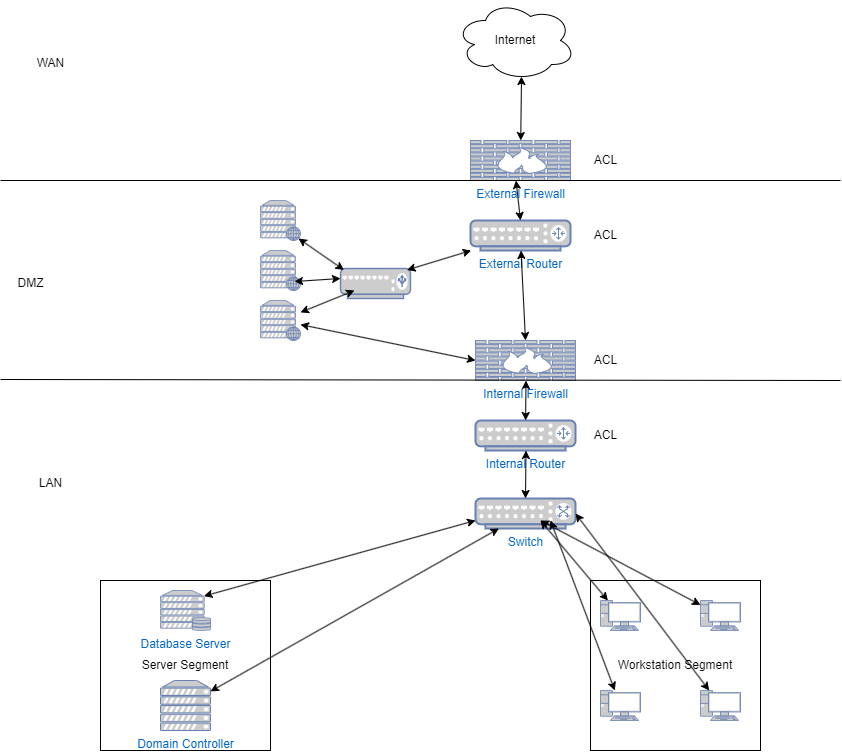

The diagram above was exported from draw.io. Its source (the exported page's mxGraphModel, read from the mxfile embedded in the PNG):
<mxGraphModel dx="1434" dy="750" grid="1" gridSize="10" guides="1" tooltips="1" connect="1" arrows="1" fold="1" page="1" pageScale="1" pageWidth="850" pageHeight="1100" math="0" shadow="0">
  <root>
    <mxCell id="0" />
    <mxCell id="1" parent="0" />
    <mxCell id="uEP-GxxqyvsKwjQvn4Lf-1" value="External Firewall" style="fontColor=#0066CC;verticalAlign=top;verticalLabelPosition=bottom;labelPosition=center;align=center;html=1;outlineConnect=0;fillColor=#CCCCCC;strokeColor=#6881B3;gradientColor=none;gradientDirection=north;strokeWidth=2;shape=mxgraph.networks.firewall;" vertex="1" parent="1">
      <mxGeometry x="470" y="200" width="100" height="40" as="geometry" />
    </mxCell>
    <mxCell id="uEP-GxxqyvsKwjQvn4Lf-3" value="Internet" style="ellipse;shape=cloud;whiteSpace=wrap;html=1;" vertex="1" parent="1">
      <mxGeometry x="455" y="60" width="120" height="80" as="geometry" />
    </mxCell>
    <mxCell id="uEP-GxxqyvsKwjQvn4Lf-4" value="" style="endArrow=classic;startArrow=classic;html=1;rounded=0;entryX=0.55;entryY=0.95;entryDx=0;entryDy=0;entryPerimeter=0;" edge="1" parent="1" source="uEP-GxxqyvsKwjQvn4Lf-1" target="uEP-GxxqyvsKwjQvn4Lf-3">
      <mxGeometry width="50" height="50" relative="1" as="geometry">
        <mxPoint x="514.5" y="200" as="sourcePoint" />
        <mxPoint x="514.5" y="130" as="targetPoint" />
      </mxGeometry>
    </mxCell>
    <mxCell id="uEP-GxxqyvsKwjQvn4Lf-6" value="Internal Firewall" style="fontColor=#0066CC;verticalAlign=top;verticalLabelPosition=bottom;labelPosition=center;align=center;html=1;outlineConnect=0;fillColor=#CCCCCC;strokeColor=#6881B3;gradientColor=none;gradientDirection=north;strokeWidth=2;shape=mxgraph.networks.firewall;" vertex="1" parent="1">
      <mxGeometry x="475" y="400" width="100" height="40" as="geometry" />
    </mxCell>
    <mxCell id="uEP-GxxqyvsKwjQvn4Lf-8" value="" style="endArrow=none;html=1;rounded=0;" edge="1" parent="1">
      <mxGeometry width="50" height="50" relative="1" as="geometry">
        <mxPoint y="240" as="sourcePoint" />
        <mxPoint x="840" y="240" as="targetPoint" />
        <Array as="points" />
      </mxGeometry>
    </mxCell>
    <mxCell id="uEP-GxxqyvsKwjQvn4Lf-9" value="" style="endArrow=none;html=1;rounded=0;" edge="1" parent="1">
      <mxGeometry width="50" height="50" relative="1" as="geometry">
        <mxPoint y="439" as="sourcePoint" />
        <mxPoint x="840" y="440" as="targetPoint" />
        <Array as="points" />
      </mxGeometry>
    </mxCell>
    <mxCell id="uEP-GxxqyvsKwjQvn4Lf-10" value="DMZ" style="text;html=1;align=center;verticalAlign=middle;resizable=0;points=[];autosize=1;strokeColor=none;fillColor=none;" vertex="1" parent="1">
      <mxGeometry x="5" y="328" width="50" height="30" as="geometry" />
    </mxCell>
    <mxCell id="uEP-GxxqyvsKwjQvn4Lf-11" value="External Router" style="fontColor=#0066CC;verticalAlign=top;verticalLabelPosition=bottom;labelPosition=center;align=center;html=1;outlineConnect=0;fillColor=#CCCCCC;strokeColor=#6881B3;gradientColor=none;gradientDirection=north;strokeWidth=2;shape=mxgraph.networks.router;" vertex="1" parent="1">
      <mxGeometry x="470" y="280" width="100" height="30" as="geometry" />
    </mxCell>
    <mxCell id="uEP-GxxqyvsKwjQvn4Lf-13" value="Internal Router" style="fontColor=#0066CC;verticalAlign=top;verticalLabelPosition=bottom;labelPosition=center;align=center;html=1;outlineConnect=0;fillColor=#CCCCCC;strokeColor=#6881B3;gradientColor=none;gradientDirection=north;strokeWidth=2;shape=mxgraph.networks.router;" vertex="1" parent="1">
      <mxGeometry x="475" y="480" width="100" height="30" as="geometry" />
    </mxCell>
    <mxCell id="uEP-GxxqyvsKwjQvn4Lf-16" value="WAN" style="text;html=1;align=center;verticalAlign=middle;resizable=0;points=[];autosize=1;strokeColor=none;fillColor=none;" vertex="1" parent="1">
      <mxGeometry x="25" y="108" width="50" height="30" as="geometry" />
    </mxCell>
    <mxCell id="uEP-GxxqyvsKwjQvn4Lf-17" value="LAN" style="text;html=1;align=center;verticalAlign=middle;resizable=0;points=[];autosize=1;strokeColor=none;fillColor=none;" vertex="1" parent="1">
      <mxGeometry x="25" y="528" width="50" height="30" as="geometry" />
    </mxCell>
    <mxCell id="uEP-GxxqyvsKwjQvn4Lf-18" value="Switch" style="fontColor=#0066CC;verticalAlign=top;verticalLabelPosition=bottom;labelPosition=center;align=center;html=1;outlineConnect=0;fillColor=#CCCCCC;strokeColor=#6881B3;gradientColor=none;gradientDirection=north;strokeWidth=2;shape=mxgraph.networks.switch;" vertex="1" parent="1">
      <mxGeometry x="475" y="558" width="100" height="30" as="geometry" />
    </mxCell>
    <mxCell id="uEP-GxxqyvsKwjQvn4Lf-19" value="" style="endArrow=classic;startArrow=classic;html=1;rounded=0;entryX=0.55;entryY=0.95;entryDx=0;entryDy=0;entryPerimeter=0;exitX=0.5;exitY=0;exitDx=0;exitDy=0;exitPerimeter=0;" edge="1" parent="1" source="uEP-GxxqyvsKwjQvn4Lf-11">
      <mxGeometry width="50" height="50" relative="1" as="geometry">
        <mxPoint x="514.5" y="304" as="sourcePoint" />
        <mxPoint x="515.5" y="240" as="targetPoint" />
      </mxGeometry>
    </mxCell>
    <mxCell id="uEP-GxxqyvsKwjQvn4Lf-20" value="" style="endArrow=classic;startArrow=classic;html=1;rounded=0;entryX=0.55;entryY=0.95;entryDx=0;entryDy=0;entryPerimeter=0;" edge="1" parent="1" source="uEP-GxxqyvsKwjQvn4Lf-13">
      <mxGeometry width="50" height="50" relative="1" as="geometry">
        <mxPoint x="524.5" y="504" as="sourcePoint" />
        <mxPoint x="525.5" y="440" as="targetPoint" />
      </mxGeometry>
    </mxCell>
    <mxCell id="uEP-GxxqyvsKwjQvn4Lf-21" value="" style="endArrow=classic;startArrow=classic;html=1;rounded=0;entryX=0.55;entryY=0.95;entryDx=0;entryDy=0;entryPerimeter=0;exitX=0.5;exitY=0;exitDx=0;exitDy=0;exitPerimeter=0;" edge="1" parent="1" source="uEP-GxxqyvsKwjQvn4Lf-18">
      <mxGeometry width="50" height="50" relative="1" as="geometry">
        <mxPoint x="524.5" y="574" as="sourcePoint" />
        <mxPoint x="525.5" y="510" as="targetPoint" />
      </mxGeometry>
    </mxCell>
    <mxCell id="uEP-GxxqyvsKwjQvn4Lf-22" value="" style="endArrow=classic;startArrow=classic;html=1;rounded=0;entryX=0.55;entryY=0.95;entryDx=0;entryDy=0;entryPerimeter=0;exitX=0.5;exitY=0;exitDx=0;exitDy=0;exitPerimeter=0;" edge="1" parent="1" source="uEP-GxxqyvsKwjQvn4Lf-6">
      <mxGeometry width="50" height="50" relative="1" as="geometry">
        <mxPoint x="519.5" y="374" as="sourcePoint" />
        <mxPoint x="520.5" y="310" as="targetPoint" />
      </mxGeometry>
    </mxCell>
    <mxCell id="uEP-GxxqyvsKwjQvn4Lf-24" value="Server Segment" style="whiteSpace=wrap;html=1;aspect=fixed;" vertex="1" parent="1">
      <mxGeometry x="100" y="640" width="170" height="170" as="geometry" />
    </mxCell>
    <mxCell id="uEP-GxxqyvsKwjQvn4Lf-25" value="Workstation Segment" style="whiteSpace=wrap;html=1;aspect=fixed;" vertex="1" parent="1">
      <mxGeometry x="590" y="640" width="170" height="170" as="geometry" />
    </mxCell>
    <mxCell id="uEP-GxxqyvsKwjQvn4Lf-26" value="" style="fontColor=#0066CC;verticalAlign=top;verticalLabelPosition=bottom;labelPosition=center;align=center;html=1;outlineConnect=0;fillColor=#CCCCCC;strokeColor=#6881B3;gradientColor=none;gradientDirection=north;strokeWidth=2;shape=mxgraph.networks.pc;" vertex="1" parent="1">
      <mxGeometry x="600" y="660" width="40" height="30" as="geometry" />
    </mxCell>
    <mxCell id="uEP-GxxqyvsKwjQvn4Lf-27" value="" style="fontColor=#0066CC;verticalAlign=top;verticalLabelPosition=bottom;labelPosition=center;align=center;html=1;outlineConnect=0;fillColor=#CCCCCC;strokeColor=#6881B3;gradientColor=none;gradientDirection=north;strokeWidth=2;shape=mxgraph.networks.pc;" vertex="1" parent="1">
      <mxGeometry x="700" y="660" width="40" height="30" as="geometry" />
    </mxCell>
    <mxCell id="uEP-GxxqyvsKwjQvn4Lf-28" value="" style="fontColor=#0066CC;verticalAlign=top;verticalLabelPosition=bottom;labelPosition=center;align=center;html=1;outlineConnect=0;fillColor=#CCCCCC;strokeColor=#6881B3;gradientColor=none;gradientDirection=north;strokeWidth=2;shape=mxgraph.networks.pc;" vertex="1" parent="1">
      <mxGeometry x="600" y="750" width="40" height="30" as="geometry" />
    </mxCell>
    <mxCell id="uEP-GxxqyvsKwjQvn4Lf-29" value="" style="fontColor=#0066CC;verticalAlign=top;verticalLabelPosition=bottom;labelPosition=center;align=center;html=1;outlineConnect=0;fillColor=#CCCCCC;strokeColor=#6881B3;gradientColor=none;gradientDirection=north;strokeWidth=2;shape=mxgraph.networks.pc;" vertex="1" parent="1">
      <mxGeometry x="700" y="750" width="40" height="30" as="geometry" />
    </mxCell>
    <mxCell id="uEP-GxxqyvsKwjQvn4Lf-30" value="" style="endArrow=classic;startArrow=classic;html=1;rounded=0;entryX=0.55;entryY=0.95;entryDx=0;entryDy=0;entryPerimeter=0;" edge="1" parent="1" source="uEP-GxxqyvsKwjQvn4Lf-26">
      <mxGeometry width="50" height="50" relative="1" as="geometry">
        <mxPoint x="544.5" y="670" as="sourcePoint" />
        <mxPoint x="540" y="580" as="targetPoint" />
      </mxGeometry>
    </mxCell>
    <mxCell id="uEP-GxxqyvsKwjQvn4Lf-31" value="" style="endArrow=classic;startArrow=classic;html=1;rounded=0;entryX=0.55;entryY=0.95;entryDx=0;entryDy=0;entryPerimeter=0;" edge="1" parent="1" source="uEP-GxxqyvsKwjQvn4Lf-27">
      <mxGeometry width="50" height="50" relative="1" as="geometry">
        <mxPoint x="607" y="660" as="sourcePoint" />
        <mxPoint x="540" y="580" as="targetPoint" />
      </mxGeometry>
    </mxCell>
    <mxCell id="uEP-GxxqyvsKwjQvn4Lf-32" value="" style="endArrow=classic;startArrow=classic;html=1;rounded=0;" edge="1" parent="1" source="uEP-GxxqyvsKwjQvn4Lf-28">
      <mxGeometry width="50" height="50" relative="1" as="geometry">
        <mxPoint x="627" y="680" as="sourcePoint" />
        <mxPoint x="550" y="580" as="targetPoint" />
      </mxGeometry>
    </mxCell>
    <mxCell id="uEP-GxxqyvsKwjQvn4Lf-33" value="" style="endArrow=classic;startArrow=classic;html=1;rounded=0;entryX=1;entryY=0.5;entryDx=0;entryDy=0;entryPerimeter=0;" edge="1" parent="1" source="uEP-GxxqyvsKwjQvn4Lf-29" target="uEP-GxxqyvsKwjQvn4Lf-18">
      <mxGeometry width="50" height="50" relative="1" as="geometry">
        <mxPoint x="637" y="690" as="sourcePoint" />
        <mxPoint x="570" y="610" as="targetPoint" />
      </mxGeometry>
    </mxCell>
    <mxCell id="uEP-GxxqyvsKwjQvn4Lf-34" value="" style="fontColor=#0066CC;verticalAlign=top;verticalLabelPosition=bottom;labelPosition=center;align=center;html=1;outlineConnect=0;fillColor=#CCCCCC;strokeColor=#6881B3;gradientColor=none;gradientDirection=north;strokeWidth=2;shape=mxgraph.networks.web_server;" vertex="1" parent="1">
      <mxGeometry x="260" y="260" width="40" height="40" as="geometry" />
    </mxCell>
    <mxCell id="uEP-GxxqyvsKwjQvn4Lf-35" value="" style="fontColor=#0066CC;verticalAlign=top;verticalLabelPosition=bottom;labelPosition=center;align=center;html=1;outlineConnect=0;fillColor=#CCCCCC;strokeColor=#6881B3;gradientColor=none;gradientDirection=north;strokeWidth=2;shape=mxgraph.networks.web_server;" vertex="1" parent="1">
      <mxGeometry x="260" y="310" width="40" height="40" as="geometry" />
    </mxCell>
    <mxCell id="uEP-GxxqyvsKwjQvn4Lf-36" value="" style="fontColor=#0066CC;verticalAlign=top;verticalLabelPosition=bottom;labelPosition=center;align=center;html=1;outlineConnect=0;fillColor=#CCCCCC;strokeColor=#6881B3;gradientColor=none;gradientDirection=north;strokeWidth=2;shape=mxgraph.networks.web_server;" vertex="1" parent="1">
      <mxGeometry x="260" y="360" width="40" height="40" as="geometry" />
    </mxCell>
    <mxCell id="uEP-GxxqyvsKwjQvn4Lf-38" value="" style="fontColor=#0066CC;verticalAlign=top;verticalLabelPosition=bottom;labelPosition=center;align=center;html=1;outlineConnect=0;fillColor=#CCCCCC;strokeColor=#6881B3;gradientColor=none;gradientDirection=north;strokeWidth=2;shape=mxgraph.networks.load_balancer;" vertex="1" parent="1">
      <mxGeometry x="340" y="328" width="70" height="30" as="geometry" />
    </mxCell>
    <mxCell id="uEP-GxxqyvsKwjQvn4Lf-39" value="" style="endArrow=classic;startArrow=classic;html=1;rounded=0;exitX=0.95;exitY=0.05;exitDx=0;exitDy=0;exitPerimeter=0;" edge="1" parent="1" source="uEP-GxxqyvsKwjQvn4Lf-38" target="uEP-GxxqyvsKwjQvn4Lf-11">
      <mxGeometry width="50" height="50" relative="1" as="geometry">
        <mxPoint x="459.5" y="410" as="sourcePoint" />
        <mxPoint x="455" y="320" as="targetPoint" />
      </mxGeometry>
    </mxCell>
    <mxCell id="uEP-GxxqyvsKwjQvn4Lf-40" value="" style="endArrow=classic;startArrow=classic;html=1;rounded=0;" edge="1" parent="1" source="uEP-GxxqyvsKwjQvn4Lf-36">
      <mxGeometry width="50" height="50" relative="1" as="geometry">
        <mxPoint x="290" y="370" as="sourcePoint" />
        <mxPoint x="354" y="350" as="targetPoint" />
      </mxGeometry>
    </mxCell>
    <mxCell id="uEP-GxxqyvsKwjQvn4Lf-41" value="" style="endArrow=classic;startArrow=classic;html=1;rounded=0;exitX=0.85;exitY=0.775;exitDx=0;exitDy=0;exitPerimeter=0;" edge="1" parent="1" source="uEP-GxxqyvsKwjQvn4Lf-35">
      <mxGeometry width="50" height="50" relative="1" as="geometry">
        <mxPoint x="276" y="358" as="sourcePoint" />
        <mxPoint x="340" y="338" as="targetPoint" />
      </mxGeometry>
    </mxCell>
    <mxCell id="uEP-GxxqyvsKwjQvn4Lf-42" value="" style="endArrow=classic;startArrow=classic;html=1;rounded=0;exitX=0.95;exitY=0.95;exitDx=0;exitDy=0;exitPerimeter=0;entryX=0.05;entryY=0.05;entryDx=0;entryDy=0;entryPerimeter=0;" edge="1" parent="1" source="uEP-GxxqyvsKwjQvn4Lf-34" target="uEP-GxxqyvsKwjQvn4Lf-38">
      <mxGeometry width="50" height="50" relative="1" as="geometry">
        <mxPoint x="310" y="310" as="sourcePoint" />
        <mxPoint x="374" y="290" as="targetPoint" />
      </mxGeometry>
    </mxCell>
    <mxCell id="uEP-GxxqyvsKwjQvn4Lf-43" value="Database Server" style="fontColor=#0066CC;verticalAlign=top;verticalLabelPosition=bottom;labelPosition=center;align=center;html=1;outlineConnect=0;fillColor=#CCCCCC;strokeColor=#6881B3;gradientColor=none;gradientDirection=north;strokeWidth=2;shape=mxgraph.networks.server_storage;" vertex="1" parent="1">
      <mxGeometry x="160" y="650" width="50" height="40" as="geometry" />
    </mxCell>
    <mxCell id="uEP-GxxqyvsKwjQvn4Lf-45" value="" style="endArrow=classic;startArrow=classic;html=1;rounded=0;entryX=0;entryY=0.5;entryDx=0;entryDy=0;entryPerimeter=0;" edge="1" parent="1" source="uEP-GxxqyvsKwjQvn4Lf-36" target="uEP-GxxqyvsKwjQvn4Lf-6">
      <mxGeometry width="50" height="50" relative="1" as="geometry">
        <mxPoint x="340" y="410" as="sourcePoint" />
        <mxPoint x="404" y="390" as="targetPoint" />
      </mxGeometry>
    </mxCell>
    <mxCell id="uEP-GxxqyvsKwjQvn4Lf-46" value="" style="endArrow=classic;startArrow=classic;html=1;rounded=0;exitX=0.87;exitY=0.14;exitDx=0;exitDy=0;exitPerimeter=0;entryX=0;entryY=0.733;entryDx=0;entryDy=0;entryPerimeter=0;" edge="1" parent="1" source="uEP-GxxqyvsKwjQvn4Lf-43" target="uEP-GxxqyvsKwjQvn4Lf-18">
      <mxGeometry width="50" height="50" relative="1" as="geometry">
        <mxPoint x="411" y="608" as="sourcePoint" />
        <mxPoint x="475" y="588" as="targetPoint" />
      </mxGeometry>
    </mxCell>
    <mxCell id="uEP-GxxqyvsKwjQvn4Lf-47" value="Domain Controller" style="fontColor=#0066CC;verticalAlign=top;verticalLabelPosition=bottom;labelPosition=center;align=center;html=1;outlineConnect=0;fillColor=#CCCCCC;strokeColor=#6881B3;gradientColor=none;gradientDirection=north;strokeWidth=2;shape=mxgraph.networks.server;" vertex="1" parent="1">
      <mxGeometry x="160" y="740" width="50" height="50" as="geometry" />
    </mxCell>
    <mxCell id="uEP-GxxqyvsKwjQvn4Lf-48" value="" style="endArrow=classic;startArrow=classic;html=1;rounded=0;" edge="1" parent="1" source="uEP-GxxqyvsKwjQvn4Lf-47" target="uEP-GxxqyvsKwjQvn4Lf-18">
      <mxGeometry width="50" height="50" relative="1" as="geometry">
        <mxPoint x="220" y="708" as="sourcePoint" />
        <mxPoint x="491" y="632" as="targetPoint" />
      </mxGeometry>
    </mxCell>
    <mxCell id="uEP-GxxqyvsKwjQvn4Lf-49" value="ACL" style="text;html=1;align=center;verticalAlign=middle;resizable=0;points=[];autosize=1;strokeColor=none;fillColor=none;" vertex="1" parent="1">
      <mxGeometry x="580" y="205" width="50" height="30" as="geometry" />
    </mxCell>
    <mxCell id="uEP-GxxqyvsKwjQvn4Lf-51" value="ACL" style="text;html=1;align=center;verticalAlign=middle;resizable=0;points=[];autosize=1;strokeColor=none;fillColor=none;" vertex="1" parent="1">
      <mxGeometry x="580" y="280" width="50" height="30" as="geometry" />
    </mxCell>
    <mxCell id="uEP-GxxqyvsKwjQvn4Lf-52" value="ACL" style="text;html=1;align=center;verticalAlign=middle;resizable=0;points=[];autosize=1;strokeColor=none;fillColor=none;" vertex="1" parent="1">
      <mxGeometry x="580" y="480" width="50" height="30" as="geometry" />
    </mxCell>
    <mxCell id="uEP-GxxqyvsKwjQvn4Lf-53" value="ACL" style="text;html=1;align=center;verticalAlign=middle;resizable=0;points=[];autosize=1;strokeColor=none;fillColor=none;" vertex="1" parent="1">
      <mxGeometry x="580" y="405" width="50" height="30" as="geometry" />
    </mxCell>
  </root>
</mxGraphModel>